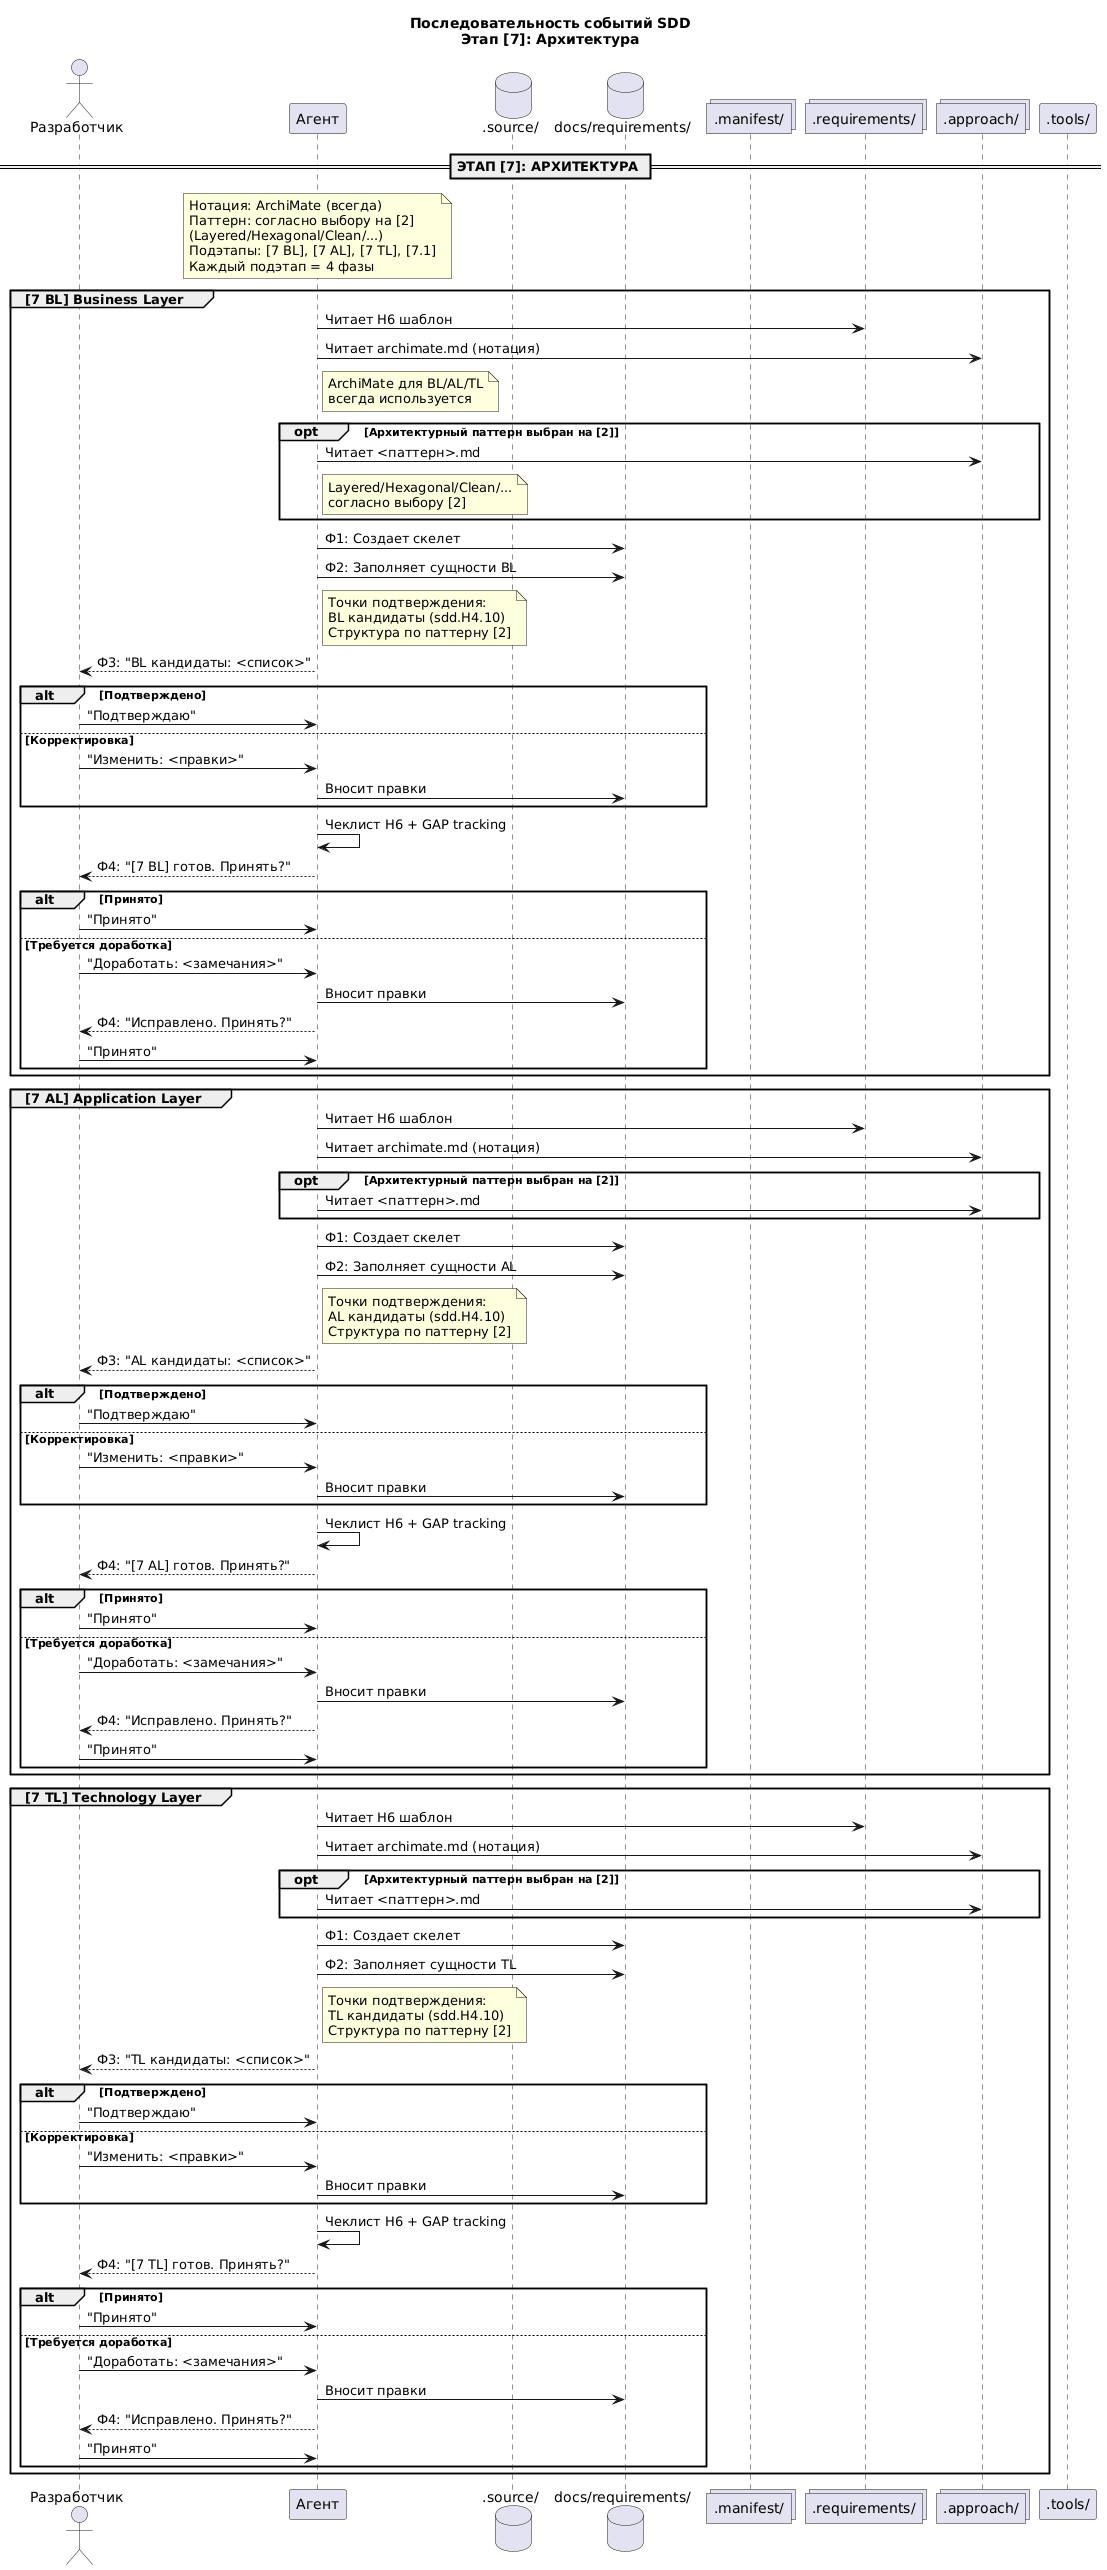

The diagram above was rendered by PlantUML. Its source (embedded in the PNG):
@startuml SDD-Sequence-12-Stage7
    title Последовательность событий SDD\nЭтап [7]: Архитектура

    actor "Разработчик" as Dev
    participant "Агент" as Agent
    database ".source/" as Source
    database "docs/requirements/" as Docs
    collections ".manifest/" as Manifest
    collections ".requirements/" as Templates
    collections ".approach/" as Approach
    participant ".tools/" as Tools

    == ЭТАП [7]: АРХИТЕКТУРА ==

    note over Agent
    Нотация: ArchiMate (всегда)
    Паттерн: согласно выбору на [2]
    (Layered/Hexagonal/Clean/...)
    Подэтапы: [7 BL], [7 AL], [7 TL], [7.1]
    Каждый подэтап = 4 фазы
    end note

    /'--- Подэтап [7 BL]: Business Layer ---'/

    group [7 BL] Business Layer
        Agent -> Templates: Читает H6 шаблон
        Agent -> Approach: Читает archimate.md (нотация)
        note right of Agent: ArchiMate для BL/AL/TL\nвсегда используется
        opt Архитектурный паттерн выбран на [2]
            Agent -> Approach: Читает <паттерн>.md
            note right of Agent: Layered/Hexagonal/Clean/...\nсогласно выбору [2]
        end
        Agent -> Docs: Ф1: Создает скелет
        Agent -> Docs: Ф2: Заполняет сущности BL
        note right of Agent
        Точки подтверждения:
        BL кандидаты (sdd.H4.10)
        Структура по паттерну [2]
        end note
        Agent --> Dev: Ф3: "BL кандидаты: <список>"
        alt Подтверждено
            Dev -> Agent: "Подтверждаю"
        else Корректировка
            Dev -> Agent: "Изменить: <правки>"
            Agent -> Docs: Вносит правки
        end
        Agent -> Agent: Чеклист H6 + GAP tracking
        Agent --> Dev: Ф4: "[7 BL] готов. Принять?"
        alt Принято
            Dev -> Agent: "Принято"
        else Требуется доработка
            Dev -> Agent: "Доработать: <замечания>"
            Agent -> Docs: Вносит правки
            Agent --> Dev: Ф4: "Исправлено. Принять?"
            Dev -> Agent: "Принято"
        end
    end

    /'--- Подэтап [7 AL]: Application Layer ---'/

    group [7 AL] Application Layer
        Agent -> Templates: Читает H6 шаблон
        Agent -> Approach: Читает archimate.md (нотация)
        opt Архитектурный паттерн выбран на [2]
            Agent -> Approach: Читает <паттерн>.md
        end
        Agent -> Docs: Ф1: Создает скелет
        Agent -> Docs: Ф2: Заполняет сущности AL
        note right of Agent
        Точки подтверждения:
        AL кандидаты (sdd.H4.10)
        Структура по паттерну [2]
        end note
        Agent --> Dev: Ф3: "AL кандидаты: <список>"
        alt Подтверждено
            Dev -> Agent: "Подтверждаю"
        else Корректировка
            Dev -> Agent: "Изменить: <правки>"
            Agent -> Docs: Вносит правки
        end
        Agent -> Agent: Чеклист H6 + GAP tracking
        Agent --> Dev: Ф4: "[7 AL] готов. Принять?"
        alt Принято
            Dev -> Agent: "Принято"
        else Требуется доработка
            Dev -> Agent: "Доработать: <замечания>"
            Agent -> Docs: Вносит правки
            Agent --> Dev: Ф4: "Исправлено. Принять?"
            Dev -> Agent: "Принято"
        end
    end

    /'--- Подэтап [7 TL]: Technology Layer ---'/

    group [7 TL] Technology Layer
        Agent -> Templates: Читает H6 шаблон
        Agent -> Approach: Читает archimate.md (нотация)
        opt Архитектурный паттерн выбран на [2]
            Agent -> Approach: Читает <паттерн>.md
        end
        Agent -> Docs: Ф1: Создает скелет
        Agent -> Docs: Ф2: Заполняет сущности TL
        note right of Agent
        Точки подтверждения:
        TL кандидаты (sdd.H4.10)
        Структура по паттерну [2]
        end note
        Agent --> Dev: Ф3: "TL кандидаты: <список>"
        alt Подтверждено
            Dev -> Agent: "Подтверждаю"
        else Корректировка
            Dev -> Agent: "Изменить: <правки>"
            Agent -> Docs: Вносит правки
        end
        Agent -> Agent: Чеклист H6 + GAP tracking
        Agent --> Dev: Ф4: "[7 TL] готов. Принять?"
        alt Принято
            Dev -> Agent: "Принято"
        else Требуется доработка
            Dev -> Agent: "Доработать: <замечания>"
            Agent -> Docs: Вносит правки
            Agent --> Dev: Ф4: "Исправлено. Принять?"
            Dev -> Agent: "Принято"
        end
    end


@enduml